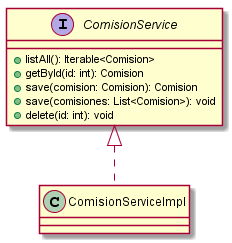

The diagram above was rendered by PlantUML. Its source (embedded in the PNG):
@startuml ComisionService
interface ComisionService {
 + listAll(): Iterable<Comision>
 + getById(id: int): Comision
 + save(comision: Comision): Comision
 + save(comisiones: List<Comision>): void
 + delete(id: int): void
}
ComisionService <|.. ComisionServiceImpl
@enduml